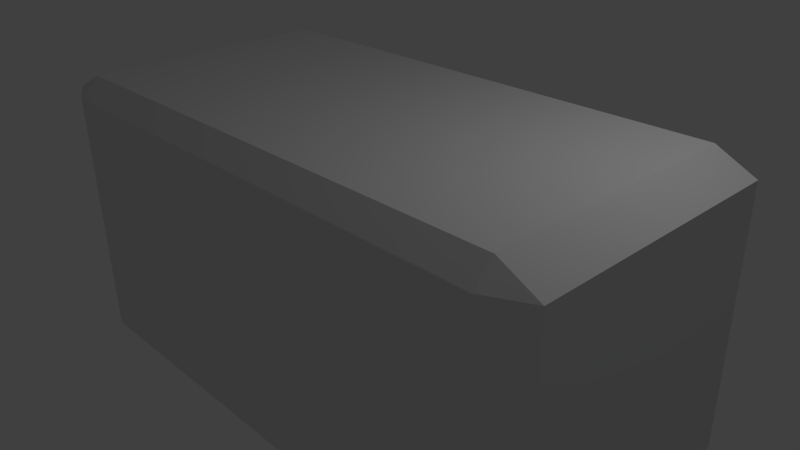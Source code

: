 # Source: bobscrate.blend  (saved by Blender 2.72.0; exported with 4.5.12 LTS)
import bpy
from mathutils import Matrix  # noqa: F401  (used for matrix-valued properties, if any)

bpy.ops.wm.read_factory_settings(use_empty=True)
scene = bpy.context.scene
scene.name = 'Scene'

# ---- collections
col_collection_1 = bpy.data.collections.new('Collection 1'); scene.collection.children.link(col_collection_1)

# ---- materials (node trees are filled in below, after node groups)
mat_material_001 = bpy.data.materials.new('Material.001')
mat_material_001.alpha_threshold = 0.0
mat_material_001.use_transparent_shadow = False
mat_material_001.roughness = 0.5

# ---- material node trees

# ---- world
world_world = bpy.data.worlds.new('World'); scene.world = world_world
world_world.color = (0.05088, 0.05088, 0.05088)
world_world.use_sun_shadow = False
world_world.sun_shadow_jitter_overblur = 0.0
world_world.cycles.sampling_method = 'MANUAL'
world_world.cycles.sample_map_resolution = 256

# ---- cameras
cam_camera = bpy.data.cameras.new('Camera')
cam_camera.clip_end = 100.0
cam_camera.lens = 35.0
cam_camera.sensor_width = 32.0
cam_camera.sensor_height = 18.0
cam_camera.ortho_scale = 7.314
cam_camera.dof.focus_distance = 0.0
cam_camera.dof.aperture_fstop = 128.0

# ---- lights
light_lamp = bpy.data.lights.new('Lamp', 'POINT')
light_lamp.transmission_factor = 0.0
light_lamp.cutoff_distance = 30.0
light_lamp.energy = 100.0
light_lamp.shadow_buffer_clip_start = 1.001
light_lamp.shadow_soft_size = 0.1
light_lamp.shadow_maximum_resolution = 0.006
light_lamp.use_absolute_resolution = True
light_lamp.cycles.use_multiple_importance_sampling = False

# ---- meshes
me_cube_001 = bpy.data.meshes.new('Cube.001')
me_cube_001.from_pydata([(-1.739, -1.739, -2.0), (-1.739, -2.0, -1.739), (-2.0, -1.739, -1.739), (-2.0, 1.739, -1.739), (-1.739, 2.0, -1.739), (-1.739, 1.739, -2.0), (1.739, 2.0, -1.739), (2.0, 1.739, -1.739), (1.739, 1.739, -2.0), (2.0, -1.739, -1.739), (1.739, -2.0, -1.739), (1.739, -1.739, -2.0), (-2.0, -1.739, 1.739), (-1.739, -2.0, 1.739), (-1.739, -1.739, 2.0), (-2.0, 1.739, 1.739), (-1.739, 1.739, 2.0), (-1.739, 2.0, 1.739), (1.739, 2.0, 1.739), (1.739, 1.739, 2.0), (2.0, 1.739, 1.739), (2.0, -1.739, 1.739), (1.739, -1.739, 2.0), (1.739, -2.0, 1.739)], [], [(0, 5, 8, 11), (20, 21, 9, 7), (22, 19, 16, 14), (17, 18, 6, 4), (23, 13, 1, 10), (0, 1, 2), (3, 4, 5), (6, 7, 8), (9, 10, 11), (12, 13, 14), (15, 16, 17), (18, 19, 20), (21, 22, 23), (1, 13, 12, 2), (14, 16, 15, 12), (17, 4, 3, 15), (5, 0, 2, 3), (16, 19, 18, 17), (20, 7, 6, 18), (8, 5, 4, 6), (19, 22, 21, 20), (23, 10, 9, 21), (11, 8, 7, 9), (22, 14, 13, 23), (0, 11, 10, 1), (12, 15, 3, 2)])
_uv = me_cube_001.uv_layers.new(name='UVMap')
_uv.uv.foreach_set('vector', [0.7147, 0.4588, 0.7147, 0.8332, 0.3935, 0.8332, 0.3935, 0.4588, 0.7729, 0.0281, 1.0, 0.0281, 1.0, 0.4026, 0.7729, 0.4026, 0.3935, 0.0281, 0.7147, 0.0281, 0.7147, 0.4026, 0.3935, 0.4026, 0.2271, 0.9719, 0.0, 0.9719, 4.404e-08, 0.5974, 0.2271, 0.5974, 0.0241, 0.5693, 0.0241, 0.3045, 0.3453, 0.3045, 0.3453, 0.5693, 0.3694, 0.2847, 0.3453, 0.3045, 0.3453, 0.2648, 0.2612, 0.5974, 0.2271, 0.5974, 0.2442, 0.5693, 0.7388, 0.4026, 0.7729, 0.4026, 0.7558, 0.4307, 0.7729, 0.4588, 0.7388, 0.4588, 0.7558, 0.4307, 0.0241, 0.2648, 0.0241, 0.3045, 0.0, 0.2847, 0.2612, 0.9719, 0.2442, 1.0, 0.2271, 0.9719, 0.7388, 0.0281, 0.7558, 0.0, 0.7729, 0.0281, 0.7729, 0.8332, 0.7558, 0.8614, 0.7388, 0.8332, 0.3453, 0.3045, 0.0241, 0.3045, 0.0241, 0.2648, 0.3453, 0.2648, 0.3935, 0.4026, 0.7147, 0.4026, 0.7147, 0.4307, 0.3935, 0.4307, 0.2271, 0.9719, 0.2271, 0.5974, 0.2612, 0.5974, 0.2612, 0.9719, 0.7147, 0.8332, 0.7147, 0.4588, 0.7388, 0.4588, 0.7388, 0.8332, 0.7147, 0.4026, 0.7147, 0.0281, 0.7388, 0.0281, 0.7388, 0.4026, 0.7729, 0.0281, 0.7729, 0.4026, 0.7388, 0.4026, 0.7388, 0.0281, 0.3935, 0.8332, 0.7147, 0.8332, 0.7147, 0.8614, 0.3935, 0.8614, 0.7147, 0.0281, 0.3935, 0.0281, 0.3935, 6.418e-08, 0.7147, 0.0, 0.7388, 0.8332, 0.7388, 0.4588, 0.7729, 0.4588, 0.7729, 0.8332, 0.3935, 0.4588, 0.3935, 0.8332, 0.3694, 0.8332, 0.3694, 0.4588, 0.3935, 0.0281, 0.3935, 0.4026, 0.3694, 0.4026, 0.3694, 0.0281, 0.7147, 0.4588, 0.3935, 0.4588, 0.3935, 0.4307, 0.7147, 0.4307, 0.0241, 0.2648, 0.0241, 0.0, 0.3453, 2.567e-08, 0.3453, 0.2648])
me_cube_001.materials.append(mat_material_001)
me_cube_001.use_remesh_preserve_volume = False
me_cube_001.use_remesh_preserve_attributes = False
me_cube_001.use_mirror_vertex_groups = False
me_cube_001.update()

# ---- objects
ob_cube = bpy.data.objects.new('Cube', me_cube_001)
ob_lamp = bpy.data.objects.new('Lamp', light_lamp)
ob_camera = bpy.data.objects.new('Camera', cam_camera)

# ---- transforms, parenting, visibility, modifiers, constraints
ob_cube.location = (0.0, 0.0, 0.0)
ob_cube.scale = (2.0, 1.0, 1.0)
ob_cube.lineart.crease_threshold = 0.0
ob_lamp.location = (4.076, 1.005, 5.904)
ob_lamp.rotation_euler = (0.6503, 0.05522, 1.866)
ob_lamp.lock_rotations_4d = False
ob_lamp.empty_display_type = 'ARROWS'
ob_lamp.color = (0.0, 0.0, 0.0, 0.0)
ob_lamp.lineart.crease_threshold = 0.0
ob_camera.location = (7.481, -6.508, 5.344)
ob_camera.rotation_euler = (1.109, 0.01082, 0.8149)
ob_camera.lock_rotations_4d = False
ob_camera.empty_display_type = 'ARROWS'
ob_camera.color = (0.0, 0.0, 0.0, 0.0)
ob_camera.display_type = 'WIRE'
ob_camera.lineart.crease_threshold = 0.0

# ---- collection membership
col_collection_1.objects.link(ob_cube)
col_collection_1.objects.link(ob_lamp)
col_collection_1.objects.link(ob_camera)

# ---- scene / render settings (as saved in the file)
scene.camera = ob_camera
scene.frame_start = 1; scene.frame_end = 250; scene.frame_set(1)
scene.render.engine = 'BLENDER_EEVEE_NEXT'
scene.render.resolution_percentage = 50
scene.render.dither_intensity = 0.0
scene.cycles.use_denoising = False
scene.cycles.samples = 10
scene.cycles.sampling_pattern = 'TABULATED_SOBOL'
scene.cycles.light_sampling_threshold = 0.0
scene.cycles.use_adaptive_sampling = False
scene.cycles.use_light_tree = False
scene.cycles.blur_glossy = 0.0
scene.cycles.pixel_filter_type = 'GAUSSIAN'
scene.cycles.sample_clamp_indirect = 0.0
scene.view_settings.view_transform = 'Standard'
bpy.context.view_layer.update()
